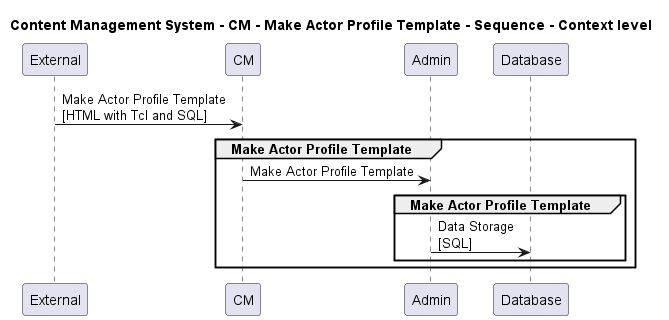

The diagram above was rendered by PlantUML. Its source (embedded in the PNG):
@startuml

title Content Management System - CM - Make Actor Profile Template - Sequence - Context level

participant "External" as C4InterFlow.SoftwareSystems.ExternalSystem
participant "CM" as ContentManagementSystem.SoftwareSystems.CM
participant "Admin" as ContentManagementSystem.SoftwareSystems.Admin
participant "Database" as ContentManagementSystem.SoftwareSystems.Database

C4InterFlow.SoftwareSystems.ExternalSystem -> ContentManagementSystem.SoftwareSystems.CM : Make Actor Profile Template\n[HTML with Tcl and SQL]
group Make Actor Profile Template
ContentManagementSystem.SoftwareSystems.CM -> ContentManagementSystem.SoftwareSystems.Admin : Make Actor Profile Template
group Make Actor Profile Template
ContentManagementSystem.SoftwareSystems.Admin -> ContentManagementSystem.SoftwareSystems.Database : Data Storage\n[SQL]
end
end


@enduml